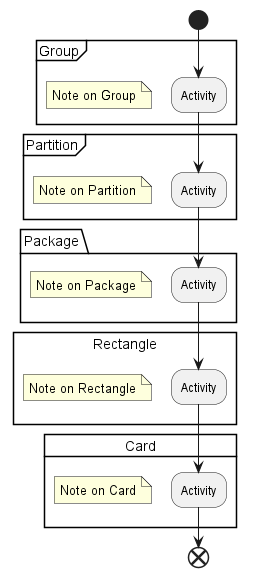

The diagram above was rendered by PlantUML. Its source (embedded in the PNG):
@startuml
start
group Group
  :Activity;
end group
floating note: Note on Group

partition Partition {
  :Activity;
}
floating note: Note on Partition

package Package {
  :Activity;
}
floating note: Note on Package 

rectangle Rectangle {
  :Activity;
}
floating note: Note on Rectangle 

card Card {
  :Activity;
}
floating note: Note on Card
end
@enduml